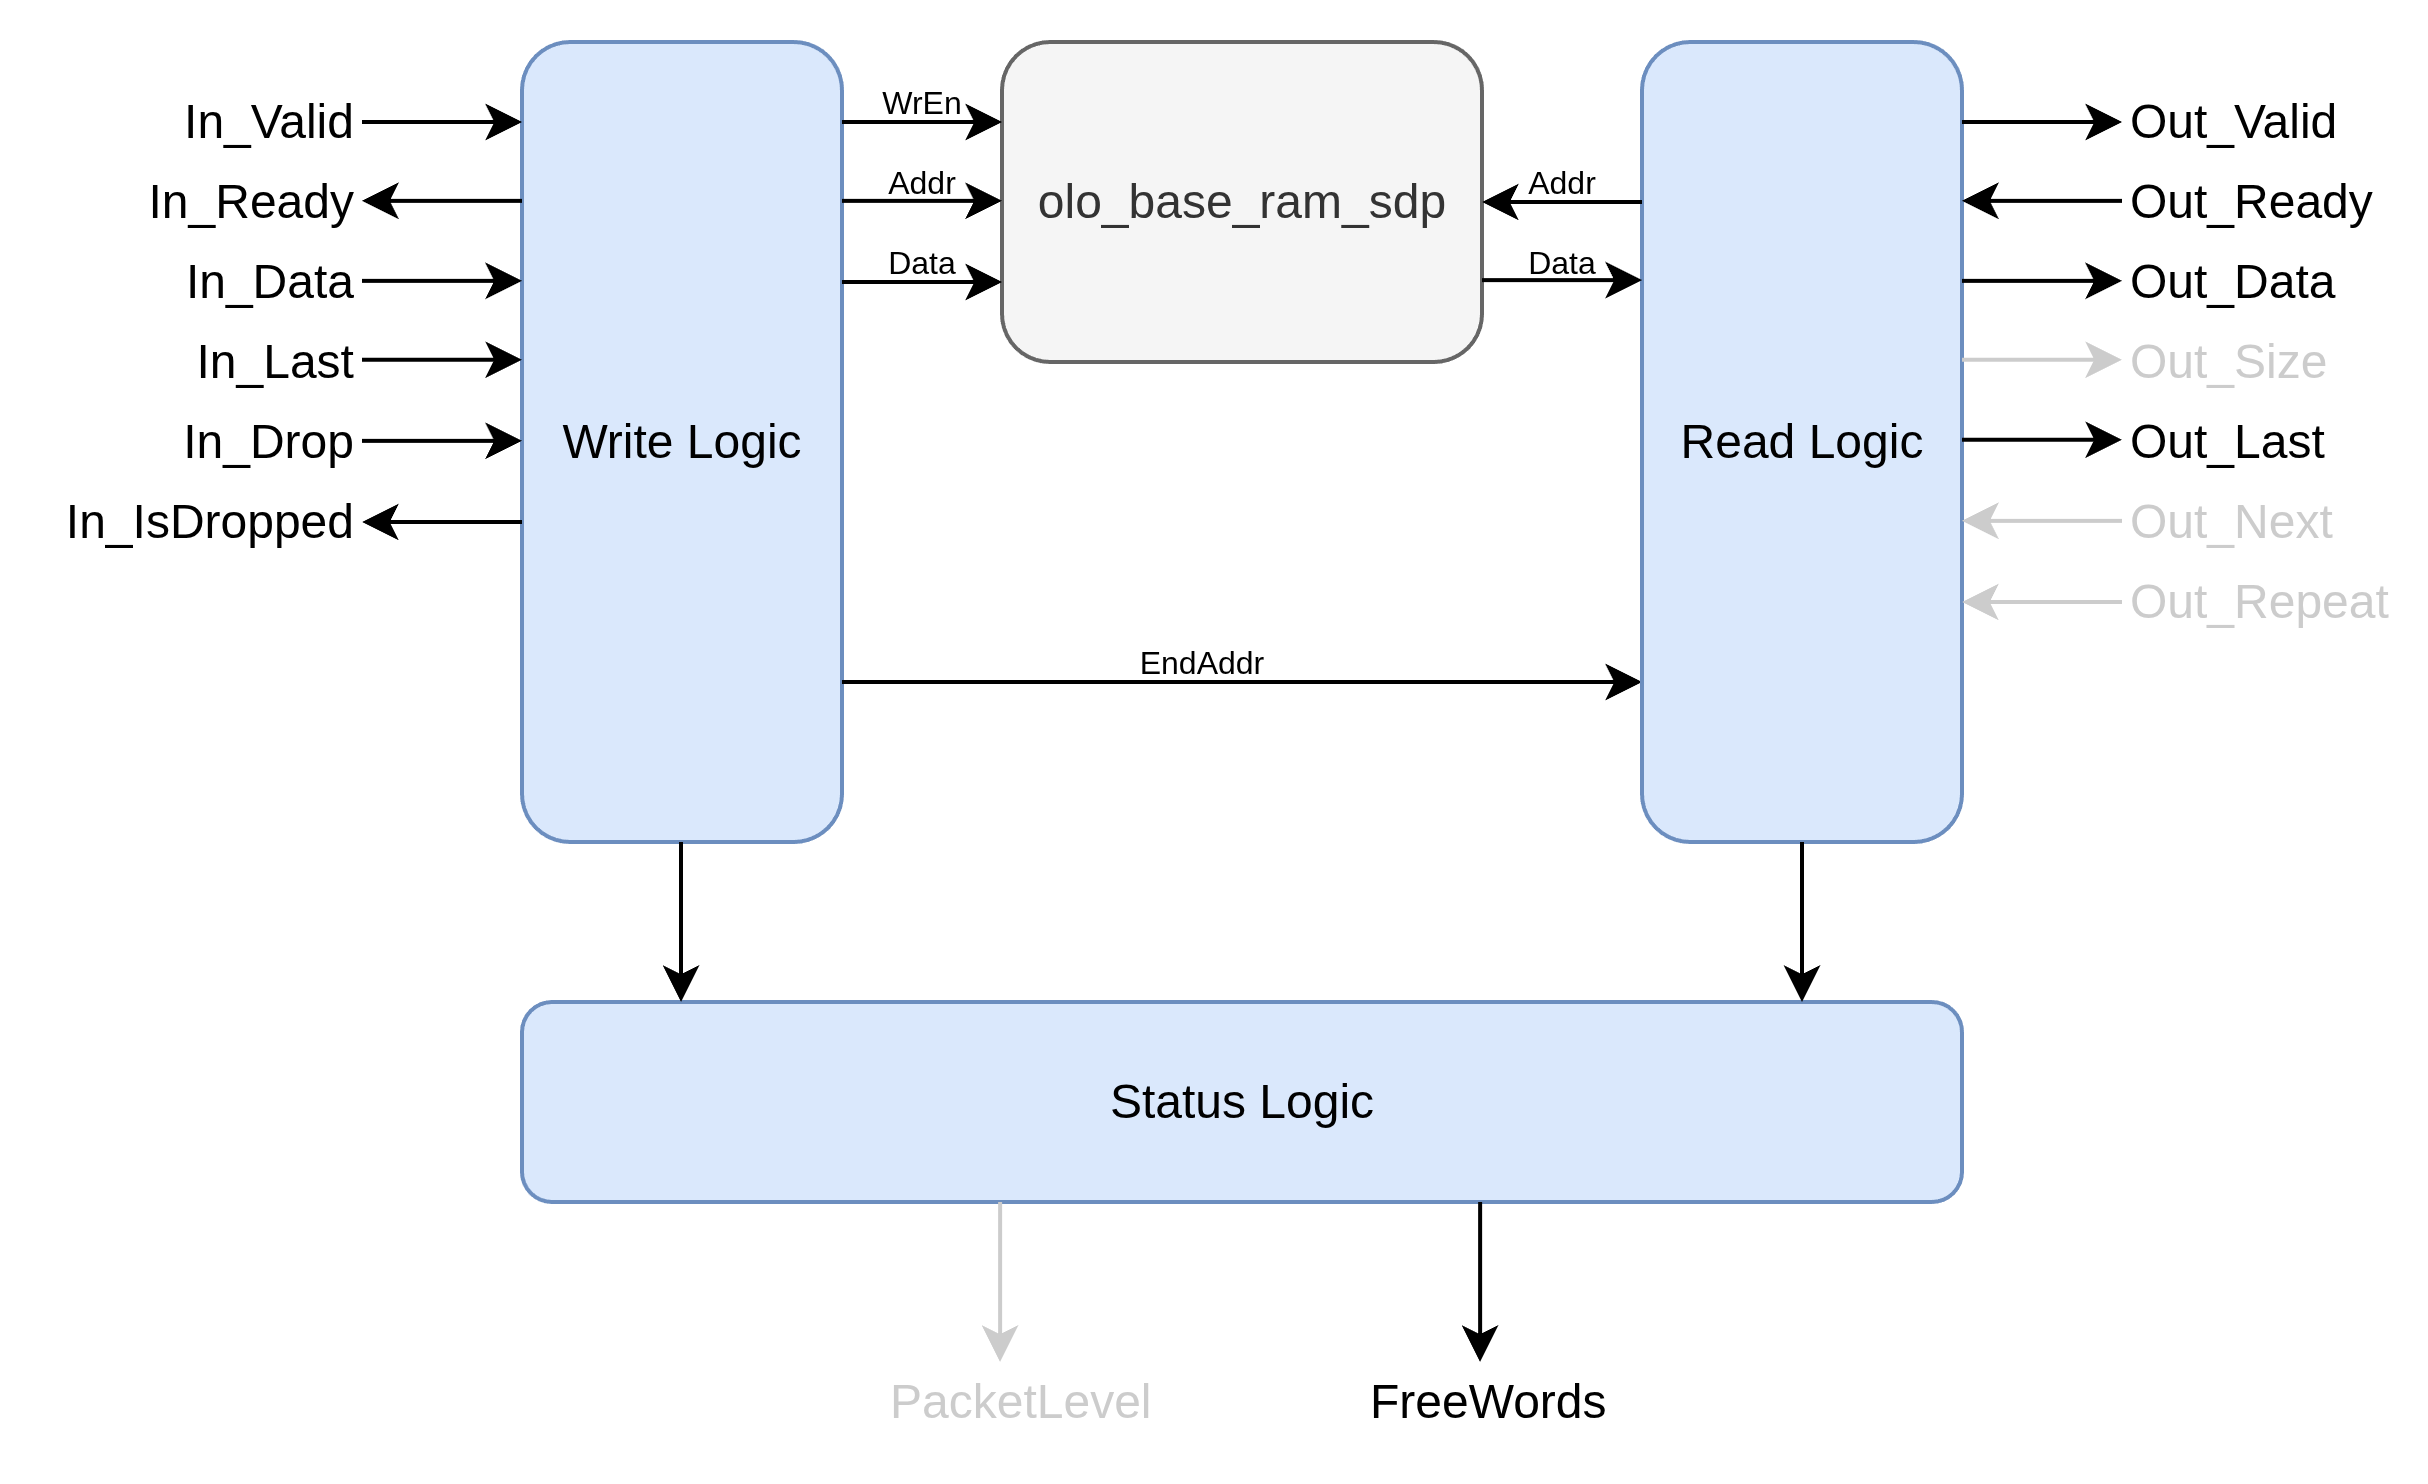

The diagram above was exported from draw.io. Its source (the exported page's mxGraphModel, read from the mxfile embedded in the PNG):
<mxGraphModel dx="1382" dy="843" grid="1" gridSize="10" guides="1" tooltips="1" connect="1" arrows="1" fold="1" page="1" pageScale="1" pageWidth="10000" pageHeight="10000" math="0" shadow="0">
  <root>
    <mxCell id="0" />
    <mxCell id="1" parent="0" />
    <mxCell id="2" value="olo_base_ram_sdp" style="rounded=1;whiteSpace=wrap;html=1;fillColor=#f5f5f5;strokeColor=#666666;fontColor=#333333;" vertex="1" parent="1">
      <mxGeometry x="640" y="720" width="120" height="80" as="geometry" />
    </mxCell>
    <mxCell id="3" value="Write Logic" style="rounded=1;whiteSpace=wrap;html=1;fillColor=#dae8fc;strokeColor=#6c8ebf;fontColor=#000000;" vertex="1" parent="1">
      <mxGeometry x="520" y="720" width="80" height="200" as="geometry" />
    </mxCell>
    <mxCell id="4" value="" style="endArrow=classic;html=1;rounded=0;" edge="1" parent="1">
      <mxGeometry width="50" height="50" relative="1" as="geometry">
        <mxPoint x="600" y="740" as="sourcePoint" />
        <mxPoint x="640" y="740" as="targetPoint" />
      </mxGeometry>
    </mxCell>
    <mxCell id="5" value="" style="endArrow=classic;html=1;rounded=0;" edge="1" parent="1">
      <mxGeometry width="50" height="50" relative="1" as="geometry">
        <mxPoint x="600" y="759.71" as="sourcePoint" />
        <mxPoint x="640" y="759.71" as="targetPoint" />
      </mxGeometry>
    </mxCell>
    <mxCell id="6" value="" style="endArrow=classic;html=1;rounded=0;" edge="1" parent="1">
      <mxGeometry width="50" height="50" relative="1" as="geometry">
        <mxPoint x="600" y="780" as="sourcePoint" />
        <mxPoint x="640" y="780" as="targetPoint" />
      </mxGeometry>
    </mxCell>
    <mxCell id="7" value="" style="endArrow=classic;html=1;rounded=0;" edge="1" parent="1">
      <mxGeometry width="50" height="50" relative="1" as="geometry">
        <mxPoint x="600" y="880" as="sourcePoint" />
        <mxPoint x="800" y="880" as="targetPoint" />
      </mxGeometry>
    </mxCell>
    <mxCell id="8" value="" style="endArrow=classic;html=1;rounded=0;" edge="1" parent="1">
      <mxGeometry width="50" height="50" relative="1" as="geometry">
        <mxPoint x="480" y="740" as="sourcePoint" />
        <mxPoint x="520" y="740" as="targetPoint" />
      </mxGeometry>
    </mxCell>
    <mxCell id="9" value="" style="endArrow=none;html=1;rounded=0;startArrow=classic;startFill=1;endFill=0;" edge="1" parent="1">
      <mxGeometry width="50" height="50" relative="1" as="geometry">
        <mxPoint x="480" y="759.71" as="sourcePoint" />
        <mxPoint x="520" y="759.71" as="targetPoint" />
      </mxGeometry>
    </mxCell>
    <mxCell id="10" value="" style="endArrow=classic;html=1;rounded=0;" edge="1" parent="1">
      <mxGeometry width="50" height="50" relative="1" as="geometry">
        <mxPoint x="480" y="779.72" as="sourcePoint" />
        <mxPoint x="520" y="779.72" as="targetPoint" />
      </mxGeometry>
    </mxCell>
    <mxCell id="11" value="" style="endArrow=classic;html=1;rounded=0;" edge="1" parent="1">
      <mxGeometry width="50" height="50" relative="1" as="geometry">
        <mxPoint x="480" y="799.4299999999998" as="sourcePoint" />
        <mxPoint x="520" y="799.4299999999998" as="targetPoint" />
      </mxGeometry>
    </mxCell>
    <mxCell id="12" value="" style="endArrow=classic;html=1;rounded=0;" edge="1" parent="1">
      <mxGeometry width="50" height="50" relative="1" as="geometry">
        <mxPoint x="480" y="819.71" as="sourcePoint" />
        <mxPoint x="520" y="819.71" as="targetPoint" />
      </mxGeometry>
    </mxCell>
    <mxCell id="13" value="" style="endArrow=none;html=1;rounded=0;startArrow=classic;startFill=1;endFill=0;" edge="1" parent="1">
      <mxGeometry width="50" height="50" relative="1" as="geometry">
        <mxPoint x="480" y="840" as="sourcePoint" />
        <mxPoint x="520" y="840" as="targetPoint" />
      </mxGeometry>
    </mxCell>
    <mxCell id="14" value="In_Valid" style="text;html=1;align=right;verticalAlign=middle;whiteSpace=wrap;rounded=0;" vertex="1" parent="1">
      <mxGeometry x="420" y="730" width="60" height="20" as="geometry" />
    </mxCell>
    <mxCell id="15" value="In_Data" style="text;html=1;align=right;verticalAlign=middle;whiteSpace=wrap;rounded=0;" vertex="1" parent="1">
      <mxGeometry x="420" y="770" width="60" height="20" as="geometry" />
    </mxCell>
    <mxCell id="16" value="In_Ready" style="text;html=1;align=right;verticalAlign=middle;whiteSpace=wrap;rounded=0;" vertex="1" parent="1">
      <mxGeometry x="420" y="750" width="60" height="20" as="geometry" />
    </mxCell>
    <mxCell id="17" value="In_Last" style="text;html=1;align=right;verticalAlign=middle;whiteSpace=wrap;rounded=0;" vertex="1" parent="1">
      <mxGeometry x="420" y="790" width="60" height="20" as="geometry" />
    </mxCell>
    <mxCell id="18" value="In_Drop" style="text;html=1;align=right;verticalAlign=middle;whiteSpace=wrap;rounded=0;" vertex="1" parent="1">
      <mxGeometry x="420" y="810" width="60" height="20" as="geometry" />
    </mxCell>
    <mxCell id="19" value="In_IsDropped" style="text;html=1;align=right;verticalAlign=middle;whiteSpace=wrap;rounded=0;" vertex="1" parent="1">
      <mxGeometry x="400" y="830" width="80" height="20" as="geometry" />
    </mxCell>
    <mxCell id="20" value="Status Logic" style="rounded=1;whiteSpace=wrap;html=1;fillColor=#dae8fc;strokeColor=#6c8ebf;fontColor=#000000;" vertex="1" parent="1">
      <mxGeometry x="520" y="960" width="360" height="50" as="geometry" />
    </mxCell>
    <mxCell id="21" value="Read Logic" style="rounded=1;whiteSpace=wrap;html=1;fillColor=#dae8fc;strokeColor=#6c8ebf;fontColor=#000000;" vertex="1" parent="1">
      <mxGeometry x="800" y="720" width="80" height="200" as="geometry" />
    </mxCell>
    <mxCell id="22" value="WrEn" style="text;html=1;align=center;verticalAlign=middle;whiteSpace=wrap;rounded=0;fontSize=8;" vertex="1" parent="1">
      <mxGeometry x="590" y="730" width="60" height="10" as="geometry" />
    </mxCell>
    <mxCell id="23" value="Addr" style="text;html=1;align=center;verticalAlign=middle;whiteSpace=wrap;rounded=0;fontSize=8;" vertex="1" parent="1">
      <mxGeometry x="590" y="750" width="60" height="10" as="geometry" />
    </mxCell>
    <mxCell id="24" value="Data" style="text;html=1;align=center;verticalAlign=middle;whiteSpace=wrap;rounded=0;fontSize=8;" vertex="1" parent="1">
      <mxGeometry x="590" y="770" width="60" height="10" as="geometry" />
    </mxCell>
    <mxCell id="25" value="EndAddr" style="text;html=1;align=center;verticalAlign=middle;whiteSpace=wrap;rounded=0;fontSize=8;" vertex="1" parent="1">
      <mxGeometry x="660" y="870" width="60" height="10" as="geometry" />
    </mxCell>
    <mxCell id="26" value="" style="endArrow=none;html=1;rounded=0;startArrow=classic;startFill=1;endFill=0;" edge="1" parent="1">
      <mxGeometry width="50" height="50" relative="1" as="geometry">
        <mxPoint x="760" y="760" as="sourcePoint" />
        <mxPoint x="800" y="760" as="targetPoint" />
      </mxGeometry>
    </mxCell>
    <mxCell id="27" value="" style="endArrow=classic;html=1;rounded=0;" edge="1" parent="1">
      <mxGeometry width="50" height="50" relative="1" as="geometry">
        <mxPoint x="760" y="779.52" as="sourcePoint" />
        <mxPoint x="800" y="779.52" as="targetPoint" />
      </mxGeometry>
    </mxCell>
    <mxCell id="28" value="Data" style="text;html=1;align=center;verticalAlign=middle;whiteSpace=wrap;rounded=0;fontSize=8;" vertex="1" parent="1">
      <mxGeometry x="750" y="769.52" width="60" height="10" as="geometry" />
    </mxCell>
    <mxCell id="29" value="Addr" style="text;html=1;align=center;verticalAlign=middle;whiteSpace=wrap;rounded=0;fontSize=8;" vertex="1" parent="1">
      <mxGeometry x="750" y="750" width="60" height="10" as="geometry" />
    </mxCell>
    <mxCell id="30" value="" style="endArrow=classic;html=1;rounded=0;" edge="1" parent="1">
      <mxGeometry width="50" height="50" relative="1" as="geometry">
        <mxPoint x="880" y="740" as="sourcePoint" />
        <mxPoint x="920" y="740" as="targetPoint" />
      </mxGeometry>
    </mxCell>
    <mxCell id="31" value="" style="endArrow=none;html=1;rounded=0;startArrow=classic;startFill=1;endFill=0;" edge="1" parent="1">
      <mxGeometry width="50" height="50" relative="1" as="geometry">
        <mxPoint x="880" y="759.71" as="sourcePoint" />
        <mxPoint x="920" y="759.71" as="targetPoint" />
      </mxGeometry>
    </mxCell>
    <mxCell id="32" value="" style="endArrow=classic;html=1;rounded=0;" edge="1" parent="1">
      <mxGeometry width="50" height="50" relative="1" as="geometry">
        <mxPoint x="880" y="779.72" as="sourcePoint" />
        <mxPoint x="920" y="779.72" as="targetPoint" />
      </mxGeometry>
    </mxCell>
    <mxCell id="33" value="" style="endArrow=classic;html=1;rounded=0;" edge="1" parent="1">
      <mxGeometry width="50" height="50" relative="1" as="geometry">
        <mxPoint x="880" y="819.4299999999998" as="sourcePoint" />
        <mxPoint x="920" y="819.4299999999998" as="targetPoint" />
      </mxGeometry>
    </mxCell>
    <mxCell id="34" value="" style="endArrow=none;html=1;rounded=0;startArrow=classic;startFill=1;endFill=0;strokeColor=#CCCCCC;" edge="1" parent="1">
      <mxGeometry width="50" height="50" relative="1" as="geometry">
        <mxPoint x="880" y="839.71" as="sourcePoint" />
        <mxPoint x="920" y="839.71" as="targetPoint" />
      </mxGeometry>
    </mxCell>
    <mxCell id="35" value="" style="endArrow=none;html=1;rounded=0;startArrow=classic;startFill=1;endFill=0;fontColor=#CCCCCC;strokeColor=#CCCCCC;" edge="1" parent="1">
      <mxGeometry width="50" height="50" relative="1" as="geometry">
        <mxPoint x="880" y="860" as="sourcePoint" />
        <mxPoint x="920" y="860" as="targetPoint" />
      </mxGeometry>
    </mxCell>
    <mxCell id="36" value="Out_Valid" style="text;html=1;align=left;verticalAlign=middle;whiteSpace=wrap;rounded=0;" vertex="1" parent="1">
      <mxGeometry x="920" y="730" width="60" height="20" as="geometry" />
    </mxCell>
    <mxCell id="37" value="Out_Last" style="text;html=1;align=left;verticalAlign=middle;whiteSpace=wrap;rounded=0;" vertex="1" parent="1">
      <mxGeometry x="920" y="810" width="60" height="20" as="geometry" />
    </mxCell>
    <mxCell id="38" value="Out_Ready" style="text;html=1;align=left;verticalAlign=middle;whiteSpace=wrap;rounded=0;" vertex="1" parent="1">
      <mxGeometry x="920" y="750" width="60" height="20" as="geometry" />
    </mxCell>
    <mxCell id="39" value="Out_Data" style="text;html=1;align=left;verticalAlign=middle;whiteSpace=wrap;rounded=0;" vertex="1" parent="1">
      <mxGeometry x="920" y="770" width="60" height="20" as="geometry" />
    </mxCell>
    <mxCell id="40" value="Out_Next" style="text;html=1;align=left;verticalAlign=middle;whiteSpace=wrap;rounded=0;fontColor=#CCCCCC;" vertex="1" parent="1">
      <mxGeometry x="920" y="830" width="60" height="20" as="geometry" />
    </mxCell>
    <mxCell id="41" value="Out_Repeat" style="text;html=1;align=left;verticalAlign=middle;whiteSpace=wrap;rounded=0;fontColor=#CCCCCC;" vertex="1" parent="1">
      <mxGeometry x="920" y="850" width="60" height="20" as="geometry" />
    </mxCell>
    <mxCell id="42" value="" style="endArrow=classic;html=1;rounded=0;strokeColor=#CCCCCC;" edge="1" parent="1">
      <mxGeometry width="50" height="50" relative="1" as="geometry">
        <mxPoint x="880" y="799.4299999999998" as="sourcePoint" />
        <mxPoint x="920" y="799.4299999999998" as="targetPoint" />
      </mxGeometry>
    </mxCell>
    <mxCell id="43" value="Out_Size" style="text;html=1;align=left;verticalAlign=middle;whiteSpace=wrap;rounded=0;fontColor=#CCCCCC;" vertex="1" parent="1">
      <mxGeometry x="920" y="790" width="60" height="20" as="geometry" />
    </mxCell>
    <mxCell id="44" value="" style="endArrow=none;html=1;rounded=0;startArrow=classic;startFill=1;endFill=0;entryX=0.5;entryY=1;entryDx=0;entryDy=0;" edge="1" target="21" parent="1">
      <mxGeometry width="50" height="50" relative="1" as="geometry">
        <mxPoint x="840" y="960" as="sourcePoint" />
        <mxPoint x="880" y="960" as="targetPoint" />
      </mxGeometry>
    </mxCell>
    <mxCell id="45" value="" style="endArrow=none;html=1;rounded=0;startArrow=classic;startFill=1;endFill=0;entryX=0.5;entryY=1;entryDx=0;entryDy=0;" edge="1" parent="1">
      <mxGeometry width="50" height="50" relative="1" as="geometry">
        <mxPoint x="559.76" y="960" as="sourcePoint" />
        <mxPoint x="559.76" y="920" as="targetPoint" />
      </mxGeometry>
    </mxCell>
    <mxCell id="46" value="" style="endArrow=none;html=1;rounded=0;startArrow=classic;startFill=1;endFill=0;entryX=0.5;entryY=1;entryDx=0;entryDy=0;" edge="1" parent="1">
      <mxGeometry width="50" height="50" relative="1" as="geometry">
        <mxPoint x="759.52" y="1050" as="sourcePoint" />
        <mxPoint x="759.52" y="1010" as="targetPoint" />
      </mxGeometry>
    </mxCell>
    <mxCell id="47" value="" style="endArrow=none;html=1;rounded=0;startArrow=classic;startFill=1;endFill=0;entryX=0.5;entryY=1;entryDx=0;entryDy=0;strokeColor=#CCCCCC;" edge="1" parent="1">
      <mxGeometry width="50" height="50" relative="1" as="geometry">
        <mxPoint x="639.52" y="1050" as="sourcePoint" />
        <mxPoint x="639.52" y="1010" as="targetPoint" />
      </mxGeometry>
    </mxCell>
    <mxCell id="48" value="PacketLevel" style="text;html=1;align=left;verticalAlign=middle;whiteSpace=wrap;rounded=0;fontColor=#CCCCCC;" vertex="1" parent="1">
      <mxGeometry x="610" y="1050" width="60" height="20" as="geometry" />
    </mxCell>
    <mxCell id="49" value="FreeWords" style="text;html=1;align=left;verticalAlign=middle;whiteSpace=wrap;rounded=0;" vertex="1" parent="1">
      <mxGeometry x="730" y="1050" width="60" height="20" as="geometry" />
    </mxCell>
  </root>
</mxGraphModel>